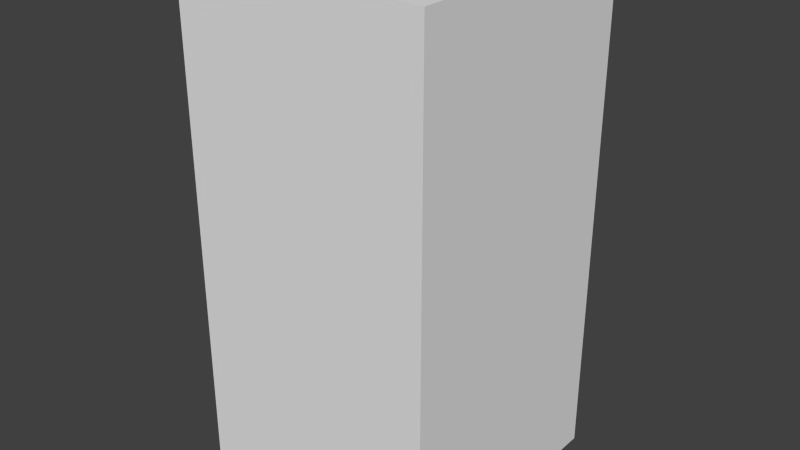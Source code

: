 # Source: greenStopFour.blend  (saved by Blender 2.68.0; exported with 4.5.12 LTS)
import bpy
from mathutils import Matrix  # noqa: F401  (used for matrix-valued properties, if any)

bpy.ops.wm.read_factory_settings(use_empty=True)
scene = bpy.context.scene
scene.name = 'Scene'

# ---- collections
col_collection_1 = bpy.data.collections.new('Collection 1'); scene.collection.children.link(col_collection_1)

# ---- world
world_world = bpy.data.worlds.new('World'); scene.world = world_world
world_world.color = (0.05088, 0.05088, 0.05088)
world_world.use_sun_shadow = False
world_world.sun_shadow_jitter_overblur = 0.0
world_world.cycles.sampling_method = 'MANUAL'
world_world.cycles.sample_map_resolution = 256

# ---- meshes
me_greenstopfour = bpy.data.meshes.new('greenStopFour')
me_greenstopfour.from_pydata([(-0.5, -0.5, -1.0), (-0.5, 0.5, -1.0), (0.5, 0.5, -1.0), (0.5, -0.5, -1.0), (-0.5, -0.5, 1.0), (-0.5, 0.5, 1.0), (0.5, 0.5, 1.0), (0.5, -0.5, 1.0)], [], [(4, 5, 1, 0), (5, 6, 2, 1), (6, 7, 3, 2), (7, 4, 0, 3), (0, 1, 2, 3), (7, 6, 5, 4)])
me_greenstopfour.use_remesh_preserve_volume = False
me_greenstopfour.use_remesh_preserve_attributes = False
me_greenstopfour.use_mirror_vertex_groups = False
me_greenstopfour.update()

# ---- objects
ob_greenstopfour = bpy.data.objects.new('greenStopFour', me_greenstopfour)

# ---- transforms, parenting, visibility, modifiers, constraints
ob_greenstopfour.location = (0.0, 0.0, 0.0)
ob_greenstopfour.lineart.crease_threshold = 0.0

# ---- collection membership
col_collection_1.objects.link(ob_greenstopfour)

# ---- scene / render settings (as saved in the file)
scene.frame_start = 1; scene.frame_end = 250; scene.frame_set(1)
scene.render.engine = 'BLENDER_EEVEE_NEXT'
scene.render.image_settings.color_mode = 'RGB'
scene.render.image_settings.compression = 90
scene.render.resolution_percentage = 50
scene.render.dither_intensity = 0.0
scene.cycles.use_denoising = False
scene.cycles.samples = 10
scene.cycles.sampling_pattern = 'TABULATED_SOBOL'
scene.cycles.light_sampling_threshold = 0.0
scene.cycles.use_adaptive_sampling = False
scene.cycles.use_light_tree = False
scene.cycles.blur_glossy = 0.0
scene.cycles.volume_bounces = 1
scene.cycles.pixel_filter_type = 'GAUSSIAN'
scene.cycles.sample_clamp_indirect = 0.0
scene.view_settings.view_transform = 'Standard'
bpy.context.view_layer.update()

# ---- added for rendering (the .blend has no active camera and no usable light): camera, sun
cam_auto = bpy.data.cameras.new('AutoCamera')
cam_auto.lens = 50.0
cam_auto.sensor_width = 36.0
cam_auto.clip_end = 1000.0
ob_auto_camera = bpy.data.objects.new('AutoCamera', cam_auto)
scene.collection.objects.link(ob_auto_camera)
ob_auto_camera.location = (2.26633, -2.71959, 1.81306)
ob_auto_camera.rotation_euler = (1.09748, -7.21219e-08, 0.694738)
scene.camera = ob_auto_camera
light_auto_sun = bpy.data.lights.new('AutoSun', 'SUN')
light_auto_sun.energy = 3.0
light_auto_sun.angle = 0.0523599
ob_auto_sun = bpy.data.objects.new('AutoSun', light_auto_sun)
scene.collection.objects.link(ob_auto_sun)
ob_auto_sun.rotation_euler = (0.872665, 0.174533, 0.523599)
bpy.context.view_layer.update()
